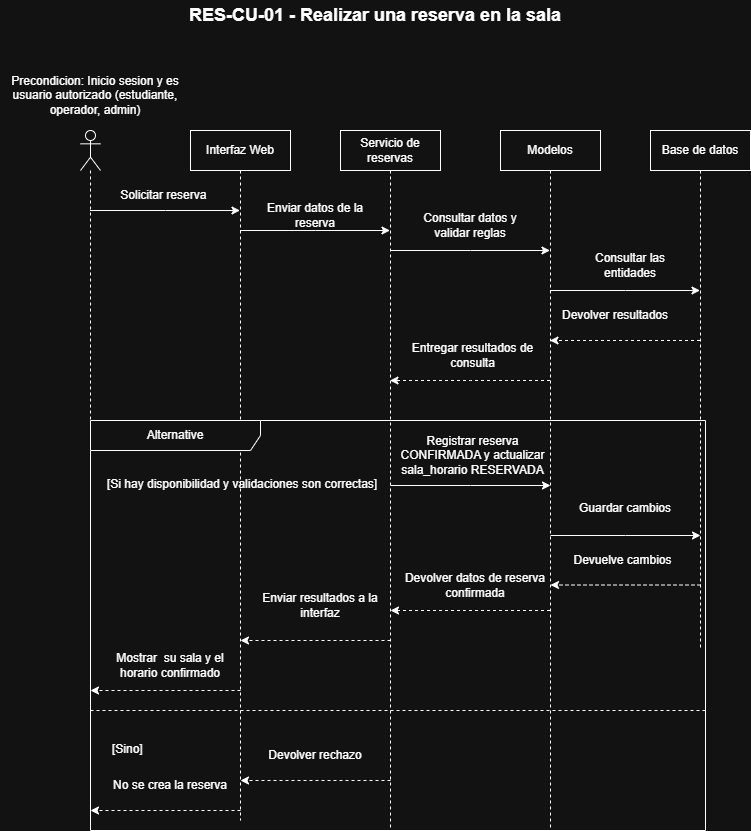

The diagram above was exported from draw.io. Its source (the exported page's mxGraphModel, read from the mxfile embedded in the PNG):
<mxGraphModel dx="1358" dy="872" grid="1" gridSize="10" guides="1" tooltips="1" connect="1" arrows="1" fold="1" page="1" pageScale="1" pageWidth="850" pageHeight="1100" math="0" shadow="0">
  <root>
    <mxCell id="0" />
    <mxCell id="1" parent="0" />
    <mxCell id="nyHBqOgWhv56sRLyCJW2-16" edge="1" parent="1" source="nyHBqOgWhv56sRLyCJW2-3" style="edgeStyle=sequenceEdgeStyle;rounded=0;orthogonalLoop=1;jettySize=auto;html=1;libavoidRouting=0;curved=0;" target="nyHBqOgWhv56sRLyCJW2-12" value="">
      <mxGeometry relative="1" as="geometry">
        <Array as="points">
          <mxPoint x="184.5" y="260" />
        </Array>
      </mxGeometry>
    </mxCell>
    <mxCell id="nyHBqOgWhv56sRLyCJW2-3" parent="1" style="shape=umlLifeline;perimeter=lifelinePerimeter;whiteSpace=wrap;html=1;container=1;dropTarget=0;collapsible=0;recursiveResize=0;outlineConnect=0;portConstraint=eastwest;newEdgeStyle={&quot;edgeStyle&quot;:&quot;sequenceEdgeStyle&quot;,&quot;libavoidRouting&quot;:0,&quot;curved&quot;:0,&quot;rounded&quot;:0};participant=umlActor;" value="" vertex="1">
      <mxGeometry height="510" width="20" x="100" y="180" as="geometry" />
    </mxCell>
    <mxCell id="nyHBqOgWhv56sRLyCJW2-18" edge="1" parent="1" source="nyHBqOgWhv56sRLyCJW2-12" style="edgeStyle=sequenceEdgeStyle;rounded=0;orthogonalLoop=1;jettySize=auto;html=1;libavoidRouting=0;curved=0;" target="nyHBqOgWhv56sRLyCJW2-13" value="">
      <mxGeometry relative="1" as="geometry">
        <Array as="points">
          <mxPoint x="334.5" y="280.0000000000001" />
        </Array>
      </mxGeometry>
    </mxCell>
    <mxCell id="nyHBqOgWhv56sRLyCJW2-12" parent="1" style="shape=umlLifeline;perimeter=lifelinePerimeter;whiteSpace=wrap;html=1;container=1;dropTarget=0;collapsible=0;recursiveResize=0;outlineConnect=0;portConstraint=eastwest;newEdgeStyle={&quot;edgeStyle&quot;:&quot;sequenceEdgeStyle&quot;,&quot;libavoidRouting&quot;:0,&quot;curved&quot;:0,&quot;rounded&quot;:0};pointerEvents=0;strokeColor=default;align=center;verticalAlign=middle;fontFamily=Helvetica;fontSize=12;fontColor=default;fillColor=default;" value="Interfaz Web" vertex="1">
      <mxGeometry height="690" width="100" x="210" y="180" as="geometry" />
    </mxCell>
    <mxCell id="nyHBqOgWhv56sRLyCJW2-20" edge="1" parent="1" source="nyHBqOgWhv56sRLyCJW2-13" style="edgeStyle=sequenceEdgeStyle;rounded=0;orthogonalLoop=1;jettySize=auto;html=1;libavoidRouting=0;curved=0;" target="nyHBqOgWhv56sRLyCJW2-14" value="">
      <mxGeometry relative="1" as="geometry">
        <Array as="points">
          <mxPoint x="489.4999999999998" y="300" />
        </Array>
      </mxGeometry>
    </mxCell>
    <mxCell id="nyHBqOgWhv56sRLyCJW2-13" parent="1" style="shape=umlLifeline;perimeter=lifelinePerimeter;whiteSpace=wrap;html=1;container=1;dropTarget=0;collapsible=0;recursiveResize=0;outlineConnect=0;portConstraint=eastwest;newEdgeStyle={&quot;edgeStyle&quot;:&quot;sequenceEdgeStyle&quot;,&quot;libavoidRouting&quot;:0,&quot;curved&quot;:0,&quot;rounded&quot;:0};pointerEvents=0;strokeColor=default;align=center;verticalAlign=middle;fontFamily=Helvetica;fontSize=12;fontColor=default;fillColor=default;" value="Servicio de reservas" vertex="1">
      <mxGeometry height="700" width="100" x="360" y="180" as="geometry" />
    </mxCell>
    <mxCell id="QWt-HAfPgjWRV-u1doV--4" edge="1" parent="1" source="nyHBqOgWhv56sRLyCJW2-14" style="edgeStyle=sequenceEdgeStyle;rounded=0;orthogonalLoop=1;jettySize=auto;html=1;libavoidRouting=0;curved=0;dashed=1;" target="nyHBqOgWhv56sRLyCJW2-13" value="">
      <mxGeometry relative="1" as="geometry">
        <Array as="points">
          <mxPoint x="489.9999999999998" y="430" />
        </Array>
      </mxGeometry>
    </mxCell>
    <mxCell id="QWt-HAfPgjWRV-u1doV--8" edge="1" parent="1" source="nyHBqOgWhv56sRLyCJW2-14" style="edgeStyle=sequenceEdgeStyle;rounded=0;orthogonalLoop=1;jettySize=auto;html=1;libavoidRouting=0;curved=0;" target="QWt-HAfPgjWRV-u1doV--7" value="">
      <mxGeometry relative="1" as="geometry">
        <Array as="points">
          <mxPoint x="644.5" y="340.0000000000001" />
        </Array>
      </mxGeometry>
    </mxCell>
    <mxCell id="nyHBqOgWhv56sRLyCJW2-14" parent="1" style="shape=umlLifeline;perimeter=lifelinePerimeter;whiteSpace=wrap;html=1;container=1;dropTarget=0;collapsible=0;recursiveResize=0;outlineConnect=0;portConstraint=eastwest;newEdgeStyle={&quot;edgeStyle&quot;:&quot;sequenceEdgeStyle&quot;,&quot;libavoidRouting&quot;:0,&quot;curved&quot;:0,&quot;rounded&quot;:0};pointerEvents=0;strokeColor=default;align=center;verticalAlign=middle;fontFamily=Helvetica;fontSize=12;fontColor=default;fillColor=default;" value="Modelos" vertex="1">
      <mxGeometry height="700" width="100" x="520" y="180" as="geometry" />
    </mxCell>
    <mxCell id="nyHBqOgWhv56sRLyCJW2-17" parent="1" style="text;html=1;whiteSpace=wrap;strokeColor=none;fillColor=none;align=center;verticalAlign=middle;rounded=0;fontFamily=Helvetica;fontSize=12;fontColor=default;" value="Solicitar reserva&amp;nbsp;" vertex="1">
      <mxGeometry height="30" width="130" x="120" y="230" as="geometry" />
    </mxCell>
    <mxCell id="nyHBqOgWhv56sRLyCJW2-19" parent="1" style="text;html=1;whiteSpace=wrap;strokeColor=none;fillColor=none;align=center;verticalAlign=middle;rounded=0;fontFamily=Helvetica;fontSize=12;fontColor=default;" value="Enviar datos de la reserva" vertex="1">
      <mxGeometry height="30" width="130" x="270" y="250" as="geometry" />
    </mxCell>
    <mxCell id="nyHBqOgWhv56sRLyCJW2-21" parent="1" style="text;html=1;whiteSpace=wrap;strokeColor=none;fillColor=none;align=center;verticalAlign=middle;rounded=0;fontFamily=Helvetica;fontSize=12;fontColor=default;" value="&lt;p&gt;&lt;/p&gt;&lt;p&gt;Consultar datos y validar reglas&lt;/p&gt;" vertex="1">
      <mxGeometry height="30" width="100" x="440" y="260" as="geometry" />
    </mxCell>
    <mxCell id="nyHBqOgWhv56sRLyCJW2-23" parent="1" style="shape=umlFrame;whiteSpace=wrap;html=1;pointerEvents=0;recursiveResize=0;container=1;collapsible=0;width=170;strokeColor=default;align=center;verticalAlign=middle;fontFamily=Helvetica;fontSize=12;fontColor=default;fillColor=default;" value="Alternative" vertex="1">
      <mxGeometry height="410" width="615" x="110" y="470" as="geometry" />
    </mxCell>
    <mxCell id="nyHBqOgWhv56sRLyCJW2-24" parent="nyHBqOgWhv56sRLyCJW2-23" style="text;html=1;fontFamily=Helvetica;fontSize=12;fontColor=default;" value="[Si hay disponibilidad y validaciones son correctas]" vertex="1">
      <mxGeometry height="30" relative="1" width="300" as="geometry">
        <mxPoint x="15" y="50" as="offset" />
      </mxGeometry>
    </mxCell>
    <mxCell id="nyHBqOgWhv56sRLyCJW2-25" parent="nyHBqOgWhv56sRLyCJW2-23" style="line;strokeWidth=1;dashed=1;labelPosition=center;verticalLabelPosition=bottom;align=left;verticalAlign=top;spacingLeft=20;spacingTop=15;html=1;whiteSpace=wrap;pointerEvents=0;strokeColor=default;fontFamily=Helvetica;fontSize=12;fontColor=default;fillColor=default;" value="[Sino]" vertex="1">
      <mxGeometry height="20" width="615" y="280" as="geometry" />
    </mxCell>
    <mxCell id="QWt-HAfPgjWRV-u1doV--13" edge="1" parent="nyHBqOgWhv56sRLyCJW2-23" style="edgeStyle=sequenceEdgeStyle;rounded=0;orthogonalLoop=1;jettySize=auto;html=1;libavoidRouting=0;curved=0;" value="">
      <mxGeometry relative="1" as="geometry">
        <Array as="points">
          <mxPoint x="380" y="65" />
        </Array>
        <mxPoint x="300" y="65" as="sourcePoint" />
        <mxPoint x="460" y="65" as="targetPoint" />
      </mxGeometry>
    </mxCell>
    <mxCell id="QWt-HAfPgjWRV-u1doV--15" parent="nyHBqOgWhv56sRLyCJW2-23" style="text;html=1;whiteSpace=wrap;strokeColor=none;fillColor=none;align=center;verticalAlign=middle;rounded=0;" value="Registrar reserva CONFIRMADA y actualizar sala_horario RESERVADA" vertex="1">
      <mxGeometry height="30" width="165" x="300" y="20" as="geometry" />
    </mxCell>
    <mxCell id="QWt-HAfPgjWRV-u1doV--17" edge="1" parent="nyHBqOgWhv56sRLyCJW2-23" style="edgeStyle=sequenceEdgeStyle;rounded=0;orthogonalLoop=1;jettySize=auto;html=1;libavoidRouting=0;curved=0;" value="">
      <mxGeometry relative="1" as="geometry">
        <Array as="points">
          <mxPoint x="535" y="115" />
        </Array>
        <mxPoint x="460" y="115" as="sourcePoint" />
        <mxPoint x="610" y="115" as="targetPoint" />
      </mxGeometry>
    </mxCell>
    <mxCell id="QWt-HAfPgjWRV-u1doV--18" parent="nyHBqOgWhv56sRLyCJW2-23" style="text;html=1;whiteSpace=wrap;strokeColor=none;fillColor=none;align=center;verticalAlign=middle;rounded=0;" value="Guardar cambios" vertex="1">
      <mxGeometry height="30" width="150" x="460" y="73" as="geometry" />
    </mxCell>
    <mxCell id="QWt-HAfPgjWRV-u1doV--20" edge="1" parent="nyHBqOgWhv56sRLyCJW2-23" style="edgeStyle=sequenceEdgeStyle;rounded=0;orthogonalLoop=1;jettySize=auto;html=1;libavoidRouting=0;curved=0;dashed=1;" value="">
      <mxGeometry relative="1" as="geometry">
        <Array as="points">
          <mxPoint x="535" y="164.5" />
        </Array>
        <mxPoint x="610" y="164.5" as="sourcePoint" />
        <mxPoint x="460" y="164.5" as="targetPoint" />
      </mxGeometry>
    </mxCell>
    <mxCell id="QWt-HAfPgjWRV-u1doV--21" parent="nyHBqOgWhv56sRLyCJW2-23" style="text;html=1;whiteSpace=wrap;strokeColor=none;fillColor=none;align=center;verticalAlign=middle;rounded=0;" value="Devuelve cambios" vertex="1">
      <mxGeometry height="30" width="165" x="450" y="124.5" as="geometry" />
    </mxCell>
    <mxCell id="QWt-HAfPgjWRV-u1doV--23" edge="1" parent="nyHBqOgWhv56sRLyCJW2-23" source="nyHBqOgWhv56sRLyCJW2-14" style="edgeStyle=sequenceEdgeStyle;rounded=0;orthogonalLoop=1;jettySize=auto;html=1;libavoidRouting=0;curved=0;dashed=1;" value="">
      <mxGeometry relative="1" x="0.0596" as="geometry">
        <Array as="points">
          <mxPoint x="375" y="190" />
        </Array>
        <mxPoint x="450" y="190" as="sourcePoint" />
        <mxPoint x="300" y="190" as="targetPoint" />
      </mxGeometry>
    </mxCell>
    <mxCell id="QWt-HAfPgjWRV-u1doV--25" edge="1" parent="nyHBqOgWhv56sRLyCJW2-23" style="edgeStyle=sequenceEdgeStyle;rounded=0;orthogonalLoop=1;jettySize=auto;html=1;libavoidRouting=0;curved=0;dashed=1;" value="">
      <mxGeometry relative="1" as="geometry">
        <Array as="points">
          <mxPoint x="225" y="220" />
        </Array>
        <mxPoint x="300" y="220" as="sourcePoint" />
        <mxPoint x="150" y="220" as="targetPoint" />
      </mxGeometry>
    </mxCell>
    <mxCell id="QWt-HAfPgjWRV-u1doV--26" parent="nyHBqOgWhv56sRLyCJW2-23" style="text;html=1;whiteSpace=wrap;strokeColor=none;fillColor=none;align=center;verticalAlign=middle;rounded=0;" value="Enviar resultados a la interfaz" vertex="1">
      <mxGeometry height="30" width="140" x="160" y="170" as="geometry" />
    </mxCell>
    <mxCell id="QWt-HAfPgjWRV-u1doV--27" edge="1" parent="nyHBqOgWhv56sRLyCJW2-23" style="edgeStyle=sequenceEdgeStyle;rounded=0;orthogonalLoop=1;jettySize=auto;html=1;libavoidRouting=0;curved=0;dashed=1;" value="">
      <mxGeometry relative="1" as="geometry">
        <Array as="points">
          <mxPoint x="75" y="270" />
        </Array>
        <mxPoint x="150" y="270" as="sourcePoint" />
        <mxPoint y="270" as="targetPoint" />
      </mxGeometry>
    </mxCell>
    <mxCell id="QWt-HAfPgjWRV-u1doV--29" edge="1" parent="nyHBqOgWhv56sRLyCJW2-23" style="edgeStyle=sequenceEdgeStyle;rounded=0;orthogonalLoop=1;jettySize=auto;html=1;libavoidRouting=0;curved=0;dashed=1;" value="">
      <mxGeometry relative="1" as="geometry">
        <Array as="points">
          <mxPoint x="225" y="360" />
        </Array>
        <mxPoint x="300" y="360" as="sourcePoint" />
        <mxPoint x="150" y="360" as="targetPoint" />
      </mxGeometry>
    </mxCell>
    <mxCell id="QWt-HAfPgjWRV-u1doV--31" edge="1" parent="nyHBqOgWhv56sRLyCJW2-23" style="edgeStyle=sequenceEdgeStyle;rounded=0;orthogonalLoop=1;jettySize=auto;html=1;libavoidRouting=0;curved=0;dashed=1;" value="">
      <mxGeometry relative="1" as="geometry">
        <Array as="points">
          <mxPoint x="75" y="390" />
        </Array>
        <mxPoint x="150" y="390" as="sourcePoint" />
        <mxPoint y="390" as="targetPoint" />
      </mxGeometry>
    </mxCell>
    <mxCell id="QWt-HAfPgjWRV-u1doV--1" parent="1" style="text;html=1;whiteSpace=wrap;strokeColor=none;fillColor=none;align=center;verticalAlign=middle;rounded=0;" value="Precondicion: Inicio sesion y es usuario autorizado (estudiante, operador, admin)" vertex="1">
      <mxGeometry height="30" width="190" x="20" y="130" as="geometry" />
    </mxCell>
    <mxCell id="QWt-HAfPgjWRV-u1doV--2" parent="1" style="text;html=1;whiteSpace=wrap;strokeColor=none;fillColor=none;align=center;verticalAlign=middle;rounded=0;" value="&lt;span style=&quot;font-size: 18px;&quot;&gt;&lt;b&gt;RES-CU-01 - Realizar una reserva en la sala&lt;/b&gt;&lt;/span&gt;" vertex="1">
      <mxGeometry height="30" width="400" x="195" y="50" as="geometry" />
    </mxCell>
    <mxCell id="QWt-HAfPgjWRV-u1doV--5" parent="1" style="text;html=1;whiteSpace=wrap;strokeColor=none;fillColor=none;align=center;verticalAlign=middle;rounded=0;" value="Entregar resultados de consulta" vertex="1">
      <mxGeometry height="30" width="165" x="410" y="390" as="geometry" />
    </mxCell>
    <mxCell id="QWt-HAfPgjWRV-u1doV--10" edge="1" parent="1" source="QWt-HAfPgjWRV-u1doV--7" style="edgeStyle=sequenceEdgeStyle;rounded=0;orthogonalLoop=1;jettySize=auto;html=1;libavoidRouting=0;curved=0;dashed=1;" target="nyHBqOgWhv56sRLyCJW2-14" value="">
      <mxGeometry relative="1" as="geometry">
        <Array as="points">
          <mxPoint x="645" y="390" />
        </Array>
      </mxGeometry>
    </mxCell>
    <mxCell id="QWt-HAfPgjWRV-u1doV--7" parent="1" style="shape=umlLifeline;perimeter=lifelinePerimeter;whiteSpace=wrap;html=1;container=1;dropTarget=0;collapsible=0;recursiveResize=0;outlineConnect=0;portConstraint=eastwest;newEdgeStyle={&quot;edgeStyle&quot;:&quot;sequenceEdgeStyle&quot;,&quot;libavoidRouting&quot;:0,&quot;curved&quot;:0,&quot;rounded&quot;:0};pointerEvents=0;strokeColor=default;align=center;verticalAlign=middle;fontFamily=Helvetica;fontSize=12;fontColor=default;fillColor=default;" value="Base de datos" vertex="1">
      <mxGeometry height="520" width="100" x="670" y="180" as="geometry" />
    </mxCell>
    <mxCell id="QWt-HAfPgjWRV-u1doV--9" parent="1" style="text;html=1;whiteSpace=wrap;strokeColor=none;fillColor=none;align=center;verticalAlign=middle;rounded=0;" value="Consultar las entidades" vertex="1">
      <mxGeometry height="30" width="120" x="590" y="300" as="geometry" />
    </mxCell>
    <mxCell id="QWt-HAfPgjWRV-u1doV--11" parent="1" style="text;html=1;whiteSpace=wrap;strokeColor=none;fillColor=none;align=center;verticalAlign=middle;rounded=0;" value="Devolver resultados" vertex="1">
      <mxGeometry height="30" width="150" x="560" y="350" as="geometry" />
    </mxCell>
    <mxCell id="QWt-HAfPgjWRV-u1doV--24" parent="1" style="text;html=1;whiteSpace=wrap;strokeColor=none;fillColor=none;align=center;verticalAlign=middle;rounded=0;" value="Devolver datos de reserva confirmada" vertex="1">
      <mxGeometry height="30" width="150" x="420" y="620" as="geometry" />
    </mxCell>
    <mxCell id="QWt-HAfPgjWRV-u1doV--28" parent="1" style="text;html=1;whiteSpace=wrap;strokeColor=none;fillColor=none;align=center;verticalAlign=middle;rounded=0;" value="Mostrar&amp;nbsp; su sala y el horario confirmado" vertex="1">
      <mxGeometry height="30" width="140" x="120" y="700" as="geometry" />
    </mxCell>
    <mxCell id="QWt-HAfPgjWRV-u1doV--30" parent="1" style="text;html=1;whiteSpace=wrap;strokeColor=none;fillColor=none;align=center;verticalAlign=middle;rounded=0;" value="Devolver rechazo" vertex="1">
      <mxGeometry height="30" width="130" x="270" y="790" as="geometry" />
    </mxCell>
    <mxCell id="QWt-HAfPgjWRV-u1doV--32" parent="1" style="text;html=1;whiteSpace=wrap;strokeColor=none;fillColor=none;align=center;verticalAlign=middle;rounded=0;" value="No se crea la reserva" vertex="1">
      <mxGeometry height="30" width="140" x="120" y="820" as="geometry" />
    </mxCell>
  </root>
</mxGraphModel>